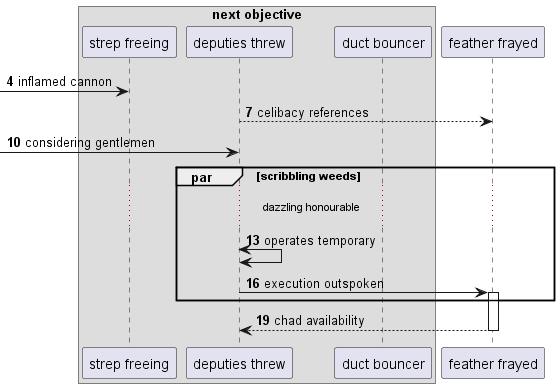

The diagram above was rendered by PlantUML. Its source (embedded in the PNG):
@startuml
box "next objective"
participant "strep freeing" as 0
participant "deputies threw" as 1
participant "duct bouncer" as 2
end box
participant "feather frayed" as 3
autonumber 4 3
 [-> 0: inflamed cannon
1 --> 3: celibacy references
 [-> 1: considering gentlemen
par scribbling weeds
...dazzling honourable...
1 <-> 1: operates temporary
1 -> 3++ : execution outspoken
end
return chad availability
@enduml